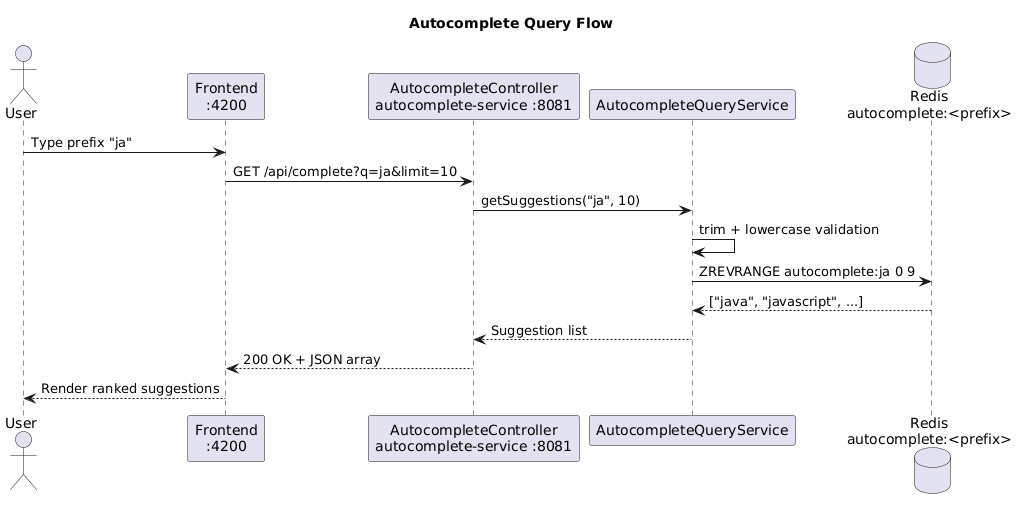

The diagram above was rendered by PlantUML. Its source (embedded in the PNG):
@startuml
title Autocomplete Query Flow

actor User
participant "Frontend\n:4200" as Frontend
participant "AutocompleteController\nautocomplete-service :8081" as Controller
participant "AutocompleteQueryService" as QueryService
database "Redis\nautocomplete:<prefix>" as Redis

User -> Frontend: Type prefix "ja"
Frontend -> Controller: GET /api/complete?q=ja&limit=10
Controller -> QueryService: getSuggestions("ja", 10)
QueryService -> QueryService: trim + lowercase validation
QueryService -> Redis: ZREVRANGE autocomplete:ja 0 9
Redis --> QueryService: ["java", "javascript", ...]
QueryService --> Controller: Suggestion list
Controller --> Frontend: 200 OK + JSON array
Frontend --> User: Render ranked suggestions

@enduml